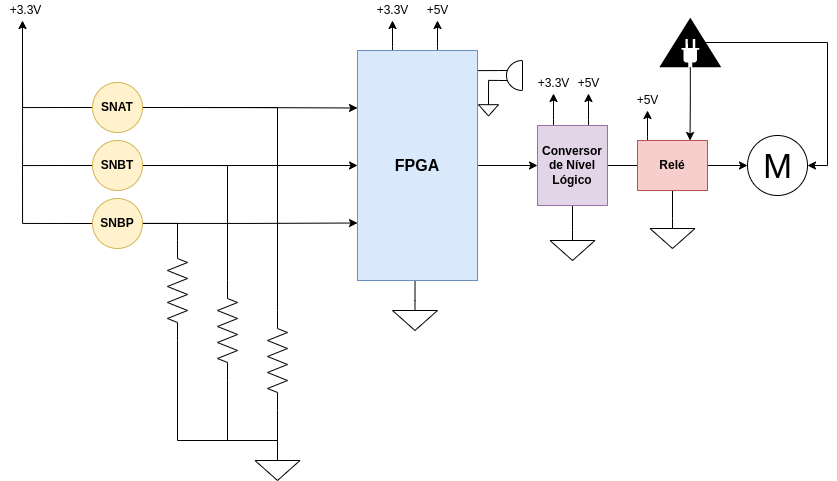

The diagram above was exported from draw.io. Its source (the exported page's mxGraphModel, read from the mxfile embedded in the PNG):
<mxGraphModel dx="1021" dy="666" grid="1" gridSize="10" guides="1" tooltips="1" connect="1" arrows="1" fold="1" page="1" pageScale="1" pageWidth="850" pageHeight="1100" math="0" shadow="0">
  <root>
    <mxCell id="0" />
    <mxCell id="1" parent="0" />
    <mxCell id="ytuz2aGj6skFzHxInst3-67" value="" style="endArrow=classic;html=1;rounded=0;" edge="1" parent="1" target="ytuz2aGj6skFzHxInst3-68">
      <mxGeometry width="50" height="50" relative="1" as="geometry">
        <mxPoint x="653" y="676" as="sourcePoint" />
        <mxPoint x="653" y="640" as="targetPoint" />
        <Array as="points">
          <mxPoint x="653" y="666" />
        </Array>
      </mxGeometry>
    </mxCell>
    <mxCell id="ytuz2aGj6skFzHxInst3-57" style="edgeStyle=orthogonalEdgeStyle;rounded=0;orthogonalLoop=1;jettySize=auto;html=1;exitX=1;exitY=0.665;exitDx=0;exitDy=0;exitPerimeter=0;entryX=1;entryY=0.25;entryDx=0;entryDy=0;fontSize=12;startArrow=none;startFill=0;endArrow=none;endFill=0;" edge="1" parent="1" source="ytuz2aGj6skFzHxInst3-55" target="ytuz2aGj6skFzHxInst3-7">
      <mxGeometry relative="1" as="geometry">
        <Array as="points">
          <mxPoint x="483" y="600" />
        </Array>
      </mxGeometry>
    </mxCell>
    <mxCell id="ytuz2aGj6skFzHxInst3-48" value="" style="endArrow=classic;html=1;rounded=0;entryX=0.5;entryY=1;entryDx=0;entryDy=0;entryPerimeter=0;" edge="1" parent="1" target="ytuz2aGj6skFzHxInst3-50">
      <mxGeometry width="50" height="50" relative="1" as="geometry">
        <mxPoint x="559" y="659" as="sourcePoint" />
        <mxPoint x="559" y="623" as="targetPoint" />
        <Array as="points">
          <mxPoint x="559" y="649" />
        </Array>
      </mxGeometry>
    </mxCell>
    <mxCell id="ytuz2aGj6skFzHxInst3-49" value="" style="endArrow=classic;html=1;rounded=0;" edge="1" parent="1" target="ytuz2aGj6skFzHxInst3-51">
      <mxGeometry width="50" height="50" relative="1" as="geometry">
        <mxPoint x="594" y="659" as="sourcePoint" />
        <mxPoint x="594" y="623" as="targetPoint" />
        <Array as="points">
          <mxPoint x="594" y="649" />
        </Array>
      </mxGeometry>
    </mxCell>
    <mxCell id="ytuz2aGj6skFzHxInst3-50" value="+3.3V" style="text;html=1;align=center;verticalAlign=middle;resizable=0;points=[];autosize=1;strokeColor=none;fillColor=none;" vertex="1" parent="1">
      <mxGeometry x="534" y="603" width="50" height="20" as="geometry" />
    </mxCell>
    <mxCell id="ytuz2aGj6skFzHxInst3-51" value="+5V" style="text;html=1;align=center;verticalAlign=middle;resizable=0;points=[];autosize=1;strokeColor=none;fillColor=none;" vertex="1" parent="1">
      <mxGeometry x="574" y="603" width="40" height="20" as="geometry" />
    </mxCell>
    <mxCell id="ytuz2aGj6skFzHxInst3-33" value="" style="endArrow=classic;html=1;rounded=0;entryX=0.5;entryY=1;entryDx=0;entryDy=0;entryPerimeter=0;" edge="1" parent="1" target="ytuz2aGj6skFzHxInst3-38">
      <mxGeometry width="50" height="50" relative="1" as="geometry">
        <mxPoint x="398" y="586" as="sourcePoint" />
        <mxPoint x="398" y="550" as="targetPoint" />
        <Array as="points">
          <mxPoint x="398" y="576" />
        </Array>
      </mxGeometry>
    </mxCell>
    <mxCell id="ytuz2aGj6skFzHxInst3-35" value="" style="endArrow=classic;html=1;rounded=0;" edge="1" parent="1" target="ytuz2aGj6skFzHxInst3-40">
      <mxGeometry width="50" height="50" relative="1" as="geometry">
        <mxPoint x="443" y="586" as="sourcePoint" />
        <mxPoint x="443" y="550" as="targetPoint" />
        <Array as="points">
          <mxPoint x="443" y="576" />
        </Array>
      </mxGeometry>
    </mxCell>
    <mxCell id="ytuz2aGj6skFzHxInst3-3" style="edgeStyle=orthogonalEdgeStyle;rounded=0;orthogonalLoop=1;jettySize=auto;html=1;exitX=1;exitY=0.5;exitDx=0;exitDy=0;exitPerimeter=0;entryX=0.5;entryY=0;entryDx=0;entryDy=0;entryPerimeter=0;strokeColor=none;" edge="1" parent="1" source="ytuz2aGj6skFzHxInst3-1" target="ytuz2aGj6skFzHxInst3-2">
      <mxGeometry relative="1" as="geometry" />
    </mxCell>
    <mxCell id="ytuz2aGj6skFzHxInst3-4" style="edgeStyle=orthogonalEdgeStyle;rounded=0;orthogonalLoop=1;jettySize=auto;html=1;exitX=1;exitY=0.5;exitDx=0;exitDy=0;exitPerimeter=0;entryX=0.5;entryY=0;entryDx=0;entryDy=0;entryPerimeter=0;endArrow=none;endFill=0;" edge="1" parent="1" source="ytuz2aGj6skFzHxInst3-1" target="ytuz2aGj6skFzHxInst3-2">
      <mxGeometry relative="1" as="geometry" />
    </mxCell>
    <mxCell id="ytuz2aGj6skFzHxInst3-1" value="" style="pointerEvents=1;verticalLabelPosition=bottom;shadow=0;dashed=0;align=center;html=1;verticalAlign=top;shape=mxgraph.electrical.resistors.resistor_2;rotation=90;" vertex="1" parent="1">
      <mxGeometry x="233" y="880" width="100" height="20" as="geometry" />
    </mxCell>
    <mxCell id="ytuz2aGj6skFzHxInst3-2" value="" style="pointerEvents=1;verticalLabelPosition=bottom;shadow=0;dashed=0;align=center;html=1;verticalAlign=top;shape=mxgraph.electrical.signal_sources.signal_ground;" vertex="1" parent="1">
      <mxGeometry x="260.5" y="980" width="45" height="30" as="geometry" />
    </mxCell>
    <mxCell id="ytuz2aGj6skFzHxInst3-32" style="edgeStyle=orthogonalEdgeStyle;rounded=0;orthogonalLoop=1;jettySize=auto;html=1;exitX=0.5;exitY=1;exitDx=0;exitDy=0;entryX=0.5;entryY=0;entryDx=0;entryDy=0;entryPerimeter=0;endArrow=none;endFill=0;" edge="1" parent="1" source="ytuz2aGj6skFzHxInst3-7" target="ytuz2aGj6skFzHxInst3-31">
      <mxGeometry relative="1" as="geometry" />
    </mxCell>
    <mxCell id="ytuz2aGj6skFzHxInst3-54" style="edgeStyle=orthogonalEdgeStyle;rounded=0;orthogonalLoop=1;jettySize=auto;html=1;exitX=1;exitY=0.5;exitDx=0;exitDy=0;entryX=0;entryY=0.5;entryDx=0;entryDy=0;fontSize=12;endArrow=classic;endFill=1;" edge="1" parent="1" source="ytuz2aGj6skFzHxInst3-7" target="ytuz2aGj6skFzHxInst3-41">
      <mxGeometry relative="1" as="geometry" />
    </mxCell>
    <mxCell id="ytuz2aGj6skFzHxInst3-7" value="&lt;b&gt;&lt;font style=&quot;font-size: 16px;&quot;&gt;FPGA&lt;/font&gt;&lt;/b&gt;" style="rounded=0;whiteSpace=wrap;html=1;fillColor=#dae8fc;strokeColor=#6c8ebf;" vertex="1" parent="1">
      <mxGeometry x="363" y="580" width="120" height="230" as="geometry" />
    </mxCell>
    <mxCell id="ytuz2aGj6skFzHxInst3-11" style="edgeStyle=orthogonalEdgeStyle;rounded=0;orthogonalLoop=1;jettySize=auto;html=1;entryX=0;entryY=0.75;entryDx=0;entryDy=0;endArrow=classic;endFill=1;" edge="1" parent="1" source="ytuz2aGj6skFzHxInst3-10" target="ytuz2aGj6skFzHxInst3-7">
      <mxGeometry relative="1" as="geometry" />
    </mxCell>
    <mxCell id="ytuz2aGj6skFzHxInst3-20" style="edgeStyle=orthogonalEdgeStyle;rounded=0;orthogonalLoop=1;jettySize=auto;html=1;exitX=1;exitY=0.5;exitDx=0;exitDy=0;entryX=0;entryY=0.5;entryDx=0;entryDy=0;entryPerimeter=0;endArrow=none;endFill=0;" edge="1" parent="1" target="ytuz2aGj6skFzHxInst3-17">
      <mxGeometry relative="1" as="geometry">
        <mxPoint x="113" y="751" as="sourcePoint" />
        <mxPoint x="183" y="768" as="targetPoint" />
        <Array as="points">
          <mxPoint x="113" y="753" />
          <mxPoint x="183" y="753" />
        </Array>
      </mxGeometry>
    </mxCell>
    <mxCell id="ytuz2aGj6skFzHxInst3-30" style="edgeStyle=orthogonalEdgeStyle;rounded=0;orthogonalLoop=1;jettySize=auto;html=1;exitX=0;exitY=0.5;exitDx=0;exitDy=0;endArrow=none;endFill=0;" edge="1" parent="1" source="ytuz2aGj6skFzHxInst3-10">
      <mxGeometry relative="1" as="geometry">
        <mxPoint x="28" y="690" as="targetPoint" />
      </mxGeometry>
    </mxCell>
    <mxCell id="ytuz2aGj6skFzHxInst3-10" value="SNBP" style="ellipse;whiteSpace=wrap;html=1;aspect=fixed;fillColor=#fff2cc;strokeColor=#d6b656;fontStyle=1" vertex="1" parent="1">
      <mxGeometry x="98" y="728" width="50" height="50" as="geometry" />
    </mxCell>
    <mxCell id="ytuz2aGj6skFzHxInst3-12" style="edgeStyle=orthogonalEdgeStyle;rounded=0;orthogonalLoop=1;jettySize=auto;html=1;exitX=1;exitY=0.5;exitDx=0;exitDy=0;exitPerimeter=0;entryX=0.5;entryY=0;entryDx=0;entryDy=0;entryPerimeter=0;strokeColor=none;" edge="1" parent="1" source="ytuz2aGj6skFzHxInst3-14">
      <mxGeometry relative="1" as="geometry">
        <mxPoint x="223" y="925" as="targetPoint" />
      </mxGeometry>
    </mxCell>
    <mxCell id="ytuz2aGj6skFzHxInst3-13" style="edgeStyle=orthogonalEdgeStyle;rounded=0;orthogonalLoop=1;jettySize=auto;html=1;exitX=1;exitY=0.5;exitDx=0;exitDy=0;exitPerimeter=0;entryX=0.5;entryY=0;entryDx=0;entryDy=0;entryPerimeter=0;endArrow=none;endFill=0;" edge="1" parent="1" source="ytuz2aGj6skFzHxInst3-14" target="ytuz2aGj6skFzHxInst3-2">
      <mxGeometry relative="1" as="geometry">
        <mxPoint x="223" y="925" as="targetPoint" />
        <Array as="points">
          <mxPoint x="233" y="970" />
        </Array>
      </mxGeometry>
    </mxCell>
    <mxCell id="ytuz2aGj6skFzHxInst3-14" value="" style="pointerEvents=1;verticalLabelPosition=bottom;shadow=0;dashed=0;align=center;html=1;verticalAlign=top;shape=mxgraph.electrical.resistors.resistor_2;rotation=90;" vertex="1" parent="1">
      <mxGeometry x="183" y="850" width="100" height="20" as="geometry" />
    </mxCell>
    <mxCell id="ytuz2aGj6skFzHxInst3-21" style="edgeStyle=orthogonalEdgeStyle;rounded=0;orthogonalLoop=1;jettySize=auto;html=1;exitX=1;exitY=0.5;exitDx=0;exitDy=0;exitPerimeter=0;entryX=0.5;entryY=0;entryDx=0;entryDy=0;entryPerimeter=0;endArrow=none;endFill=0;" edge="1" parent="1" source="ytuz2aGj6skFzHxInst3-17" target="ytuz2aGj6skFzHxInst3-2">
      <mxGeometry relative="1" as="geometry">
        <Array as="points">
          <mxPoint x="183" y="970" />
        </Array>
      </mxGeometry>
    </mxCell>
    <mxCell id="ytuz2aGj6skFzHxInst3-17" value="" style="pointerEvents=1;verticalLabelPosition=bottom;shadow=0;dashed=0;align=center;html=1;verticalAlign=top;shape=mxgraph.electrical.resistors.resistor_2;rotation=90;" vertex="1" parent="1">
      <mxGeometry x="133" y="810" width="100" height="20" as="geometry" />
    </mxCell>
    <mxCell id="ytuz2aGj6skFzHxInst3-19" style="edgeStyle=orthogonalEdgeStyle;rounded=0;orthogonalLoop=1;jettySize=auto;html=1;exitX=1;exitY=0.5;exitDx=0;exitDy=0;entryX=0;entryY=0.5;entryDx=0;entryDy=0;entryPerimeter=0;endArrow=none;endFill=0;" edge="1" parent="1" source="ytuz2aGj6skFzHxInst3-18" target="ytuz2aGj6skFzHxInst3-14">
      <mxGeometry relative="1" as="geometry" />
    </mxCell>
    <mxCell id="ytuz2aGj6skFzHxInst3-24" style="edgeStyle=orthogonalEdgeStyle;rounded=0;orthogonalLoop=1;jettySize=auto;html=1;exitX=1;exitY=0.5;exitDx=0;exitDy=0;entryX=0;entryY=0.5;entryDx=0;entryDy=0;endArrow=classic;endFill=1;" edge="1" parent="1" source="ytuz2aGj6skFzHxInst3-18" target="ytuz2aGj6skFzHxInst3-7">
      <mxGeometry relative="1" as="geometry" />
    </mxCell>
    <mxCell id="ytuz2aGj6skFzHxInst3-29" style="edgeStyle=orthogonalEdgeStyle;rounded=0;orthogonalLoop=1;jettySize=auto;html=1;exitX=0;exitY=0.5;exitDx=0;exitDy=0;endArrow=none;endFill=0;" edge="1" parent="1" source="ytuz2aGj6skFzHxInst3-18">
      <mxGeometry relative="1" as="geometry">
        <mxPoint x="28" y="590" as="targetPoint" />
      </mxGeometry>
    </mxCell>
    <mxCell id="ytuz2aGj6skFzHxInst3-18" value="SNBT" style="ellipse;whiteSpace=wrap;html=1;aspect=fixed;fillColor=#fff2cc;strokeColor=#d6b656;fontStyle=1" vertex="1" parent="1">
      <mxGeometry x="98" y="670" width="50" height="50" as="geometry" />
    </mxCell>
    <mxCell id="ytuz2aGj6skFzHxInst3-23" style="edgeStyle=orthogonalEdgeStyle;rounded=0;orthogonalLoop=1;jettySize=auto;html=1;exitX=1;exitY=0.5;exitDx=0;exitDy=0;entryX=0;entryY=0.5;entryDx=0;entryDy=0;entryPerimeter=0;endArrow=none;endFill=0;" edge="1" parent="1" source="ytuz2aGj6skFzHxInst3-22" target="ytuz2aGj6skFzHxInst3-1">
      <mxGeometry relative="1" as="geometry" />
    </mxCell>
    <mxCell id="ytuz2aGj6skFzHxInst3-25" style="edgeStyle=orthogonalEdgeStyle;rounded=0;orthogonalLoop=1;jettySize=auto;html=1;exitX=1;exitY=0.5;exitDx=0;exitDy=0;entryX=0;entryY=0.25;entryDx=0;entryDy=0;endArrow=classic;endFill=1;" edge="1" parent="1" source="ytuz2aGj6skFzHxInst3-22" target="ytuz2aGj6skFzHxInst3-7">
      <mxGeometry relative="1" as="geometry" />
    </mxCell>
    <mxCell id="ytuz2aGj6skFzHxInst3-28" style="edgeStyle=orthogonalEdgeStyle;rounded=0;orthogonalLoop=1;jettySize=auto;html=1;exitX=0;exitY=0.5;exitDx=0;exitDy=0;endArrow=none;endFill=0;" edge="1" parent="1" source="ytuz2aGj6skFzHxInst3-22">
      <mxGeometry relative="1" as="geometry">
        <mxPoint x="28" y="610" as="targetPoint" />
      </mxGeometry>
    </mxCell>
    <mxCell id="ytuz2aGj6skFzHxInst3-22" value="SNAT" style="ellipse;whiteSpace=wrap;html=1;aspect=fixed;fillColor=#fff2cc;strokeColor=#d6b656;fontStyle=1" vertex="1" parent="1">
      <mxGeometry x="98" y="612" width="50" height="50" as="geometry" />
    </mxCell>
    <mxCell id="ytuz2aGj6skFzHxInst3-26" value="M" style="verticalLabelPosition=middle;shadow=0;dashed=0;align=center;html=1;verticalAlign=middle;strokeWidth=1;shape=ellipse;aspect=fixed;fontSize=35;" vertex="1" parent="1">
      <mxGeometry x="753" y="665" width="60" height="60" as="geometry" />
    </mxCell>
    <mxCell id="ytuz2aGj6skFzHxInst3-27" value="" style="endArrow=classic;html=1;rounded=0;entryX=0.44;entryY=1;entryDx=0;entryDy=0;entryPerimeter=0;" edge="1" parent="1" target="ytuz2aGj6skFzHxInst3-37">
      <mxGeometry width="50" height="50" relative="1" as="geometry">
        <mxPoint x="28" y="612" as="sourcePoint" />
        <mxPoint x="28" y="560" as="targetPoint" />
      </mxGeometry>
    </mxCell>
    <mxCell id="ytuz2aGj6skFzHxInst3-31" value="" style="pointerEvents=1;verticalLabelPosition=bottom;shadow=0;dashed=0;align=center;html=1;verticalAlign=top;shape=mxgraph.electrical.signal_sources.signal_ground;" vertex="1" parent="1">
      <mxGeometry x="398" y="830" width="45" height="30" as="geometry" />
    </mxCell>
    <mxCell id="ytuz2aGj6skFzHxInst3-37" value="+3.3V" style="text;html=1;align=center;verticalAlign=middle;resizable=0;points=[];autosize=1;strokeColor=none;fillColor=none;" vertex="1" parent="1">
      <mxGeometry x="6" y="530" width="50" height="20" as="geometry" />
    </mxCell>
    <mxCell id="ytuz2aGj6skFzHxInst3-38" value="+3.3V" style="text;html=1;align=center;verticalAlign=middle;resizable=0;points=[];autosize=1;strokeColor=none;fillColor=none;" vertex="1" parent="1">
      <mxGeometry x="373" y="530" width="50" height="20" as="geometry" />
    </mxCell>
    <mxCell id="ytuz2aGj6skFzHxInst3-40" value="+5V" style="text;html=1;align=center;verticalAlign=middle;resizable=0;points=[];autosize=1;strokeColor=none;fillColor=none;" vertex="1" parent="1">
      <mxGeometry x="423" y="530" width="40" height="20" as="geometry" />
    </mxCell>
    <mxCell id="ytuz2aGj6skFzHxInst3-53" style="edgeStyle=orthogonalEdgeStyle;rounded=0;orthogonalLoop=1;jettySize=auto;html=1;exitX=0.5;exitY=1;exitDx=0;exitDy=0;entryX=0.5;entryY=0;entryDx=0;entryDy=0;entryPerimeter=0;fontSize=12;endArrow=none;endFill=0;" edge="1" parent="1" source="ytuz2aGj6skFzHxInst3-41" target="ytuz2aGj6skFzHxInst3-52">
      <mxGeometry relative="1" as="geometry" />
    </mxCell>
    <mxCell id="ytuz2aGj6skFzHxInst3-63" style="edgeStyle=orthogonalEdgeStyle;rounded=0;orthogonalLoop=1;jettySize=auto;html=1;exitX=1;exitY=0.5;exitDx=0;exitDy=0;entryX=0;entryY=0.5;entryDx=0;entryDy=0;fontSize=12;startArrow=none;startFill=0;endArrow=none;endFill=0;" edge="1" parent="1" source="ytuz2aGj6skFzHxInst3-41" target="ytuz2aGj6skFzHxInst3-62">
      <mxGeometry relative="1" as="geometry" />
    </mxCell>
    <mxCell id="ytuz2aGj6skFzHxInst3-41" value="&lt;b&gt;&lt;font style=&quot;font-size: 12px;&quot;&gt;Conversor de Nível Lógico&lt;/font&gt;&lt;/b&gt;" style="rounded=0;whiteSpace=wrap;html=1;fillColor=#e1d5e7;strokeColor=#9673a6;" vertex="1" parent="1">
      <mxGeometry x="543" y="655" width="70" height="80" as="geometry" />
    </mxCell>
    <mxCell id="ytuz2aGj6skFzHxInst3-52" value="" style="pointerEvents=1;verticalLabelPosition=bottom;shadow=0;dashed=0;align=center;html=1;verticalAlign=top;shape=mxgraph.electrical.signal_sources.signal_ground;" vertex="1" parent="1">
      <mxGeometry x="555.5" y="760" width="45" height="30" as="geometry" />
    </mxCell>
    <mxCell id="ytuz2aGj6skFzHxInst3-60" style="edgeStyle=orthogonalEdgeStyle;rounded=0;orthogonalLoop=1;jettySize=auto;html=1;exitX=1;exitY=0.335;exitDx=0;exitDy=0;exitPerimeter=0;entryX=0.5;entryY=0;entryDx=0;entryDy=0;entryPerimeter=0;fontSize=12;startArrow=none;startFill=0;endArrow=none;endFill=0;" edge="1" parent="1" source="ytuz2aGj6skFzHxInst3-55" target="ytuz2aGj6skFzHxInst3-59">
      <mxGeometry relative="1" as="geometry" />
    </mxCell>
    <mxCell id="ytuz2aGj6skFzHxInst3-55" value="" style="pointerEvents=1;verticalLabelPosition=bottom;shadow=0;dashed=0;align=center;html=1;verticalAlign=top;shape=mxgraph.electrical.electro-mechanical.buzzer;fontSize=12;rotation=-180;" vertex="1" parent="1">
      <mxGeometry x="504" y="590" width="24" height="30" as="geometry" />
    </mxCell>
    <mxCell id="ytuz2aGj6skFzHxInst3-59" value="" style="pointerEvents=1;verticalLabelPosition=bottom;shadow=0;dashed=0;align=center;html=1;verticalAlign=top;shape=mxgraph.electrical.signal_sources.signal_ground;" vertex="1" parent="1">
      <mxGeometry x="484" y="628.5" width="20" height="17" as="geometry" />
    </mxCell>
    <mxCell id="ytuz2aGj6skFzHxInst3-64" style="edgeStyle=orthogonalEdgeStyle;rounded=0;orthogonalLoop=1;jettySize=auto;html=1;fontSize=12;startArrow=none;startFill=0;endArrow=classic;endFill=1;entryX=0.75;entryY=0;entryDx=0;entryDy=0;" edge="1" parent="1" source="ytuz2aGj6skFzHxInst3-61" target="ytuz2aGj6skFzHxInst3-62">
      <mxGeometry relative="1" as="geometry" />
    </mxCell>
    <mxCell id="ytuz2aGj6skFzHxInst3-65" style="edgeStyle=orthogonalEdgeStyle;rounded=0;orthogonalLoop=1;jettySize=auto;html=1;exitX=0.5;exitY=0.75;exitDx=0;exitDy=0;exitPerimeter=0;fontSize=12;startArrow=none;startFill=0;endArrow=classic;endFill=1;entryX=1;entryY=0.5;entryDx=0;entryDy=0;" edge="1" parent="1" source="ytuz2aGj6skFzHxInst3-61" target="ytuz2aGj6skFzHxInst3-26">
      <mxGeometry relative="1" as="geometry" />
    </mxCell>
    <mxCell id="ytuz2aGj6skFzHxInst3-61" value="" style="sketch=0;aspect=fixed;pointerEvents=1;shadow=0;dashed=0;html=1;strokeColor=none;labelPosition=center;verticalLabelPosition=bottom;verticalAlign=top;align=center;fillColor=#000000;shape=mxgraph.mscae.enterprise.plug_and_play;fontSize=12;rotation=-90;" vertex="1" parent="1">
      <mxGeometry x="671" y="541" width="49.6" height="62" as="geometry" />
    </mxCell>
    <mxCell id="ytuz2aGj6skFzHxInst3-70" style="edgeStyle=orthogonalEdgeStyle;rounded=0;orthogonalLoop=1;jettySize=auto;html=1;exitX=0.5;exitY=1;exitDx=0;exitDy=0;entryX=0.5;entryY=0;entryDx=0;entryDy=0;entryPerimeter=0;fontSize=12;startArrow=none;startFill=0;endArrow=none;endFill=0;" edge="1" parent="1" source="ytuz2aGj6skFzHxInst3-62" target="ytuz2aGj6skFzHxInst3-69">
      <mxGeometry relative="1" as="geometry" />
    </mxCell>
    <mxCell id="ytuz2aGj6skFzHxInst3-71" style="edgeStyle=orthogonalEdgeStyle;rounded=0;orthogonalLoop=1;jettySize=auto;html=1;exitX=1;exitY=0.5;exitDx=0;exitDy=0;entryX=0;entryY=0.5;entryDx=0;entryDy=0;fontSize=12;startArrow=none;startFill=0;endArrow=classic;endFill=1;" edge="1" parent="1" source="ytuz2aGj6skFzHxInst3-62" target="ytuz2aGj6skFzHxInst3-26">
      <mxGeometry relative="1" as="geometry" />
    </mxCell>
    <mxCell id="ytuz2aGj6skFzHxInst3-62" value="&lt;b&gt;&lt;font style=&quot;font-size: 12px;&quot;&gt;Relé&lt;/font&gt;&lt;/b&gt;" style="rounded=0;whiteSpace=wrap;html=1;fillColor=#f8cecc;strokeColor=#b85450;" vertex="1" parent="1">
      <mxGeometry x="643" y="670" width="70" height="50" as="geometry" />
    </mxCell>
    <mxCell id="ytuz2aGj6skFzHxInst3-68" value="+5V" style="text;html=1;align=center;verticalAlign=middle;resizable=0;points=[];autosize=1;strokeColor=none;fillColor=none;" vertex="1" parent="1">
      <mxGeometry x="633" y="620" width="40" height="20" as="geometry" />
    </mxCell>
    <mxCell id="ytuz2aGj6skFzHxInst3-69" value="" style="pointerEvents=1;verticalLabelPosition=bottom;shadow=0;dashed=0;align=center;html=1;verticalAlign=top;shape=mxgraph.electrical.signal_sources.signal_ground;" vertex="1" parent="1">
      <mxGeometry x="655.5" y="748" width="45" height="30" as="geometry" />
    </mxCell>
  </root>
</mxGraphModel>